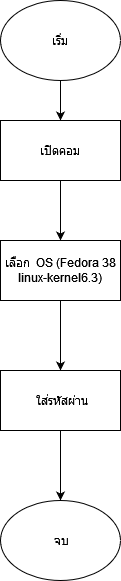

The diagram above was exported from draw.io. Its source (the exported page's mxGraphModel, read from the mxfile embedded in the PNG):
<mxGraphModel dx="1434" dy="739" grid="1" gridSize="10" guides="1" tooltips="1" connect="1" arrows="1" fold="1" page="1" pageScale="1" pageWidth="850" pageHeight="1100" math="0" shadow="0">
  <root>
    <mxCell id="0" />
    <mxCell id="1" parent="0" />
    <mxCell id="QnYDVaz9E81MxCuKdatq-3" style="edgeStyle=orthogonalEdgeStyle;rounded=0;orthogonalLoop=1;jettySize=auto;html=1;exitX=0.5;exitY=1;exitDx=0;exitDy=0;entryX=0.5;entryY=0;entryDx=0;entryDy=0;" edge="1" parent="1" source="QnYDVaz9E81MxCuKdatq-1" target="QnYDVaz9E81MxCuKdatq-2">
      <mxGeometry relative="1" as="geometry" />
    </mxCell>
    <mxCell id="QnYDVaz9E81MxCuKdatq-1" value="เริ่ม" style="ellipse;whiteSpace=wrap;html=1;" vertex="1" parent="1">
      <mxGeometry x="350" y="100" width="120" height="80" as="geometry" />
    </mxCell>
    <mxCell id="QnYDVaz9E81MxCuKdatq-5" style="edgeStyle=orthogonalEdgeStyle;rounded=0;orthogonalLoop=1;jettySize=auto;html=1;exitX=0.5;exitY=1;exitDx=0;exitDy=0;entryX=0.5;entryY=0;entryDx=0;entryDy=0;" edge="1" parent="1" source="QnYDVaz9E81MxCuKdatq-2" target="QnYDVaz9E81MxCuKdatq-4">
      <mxGeometry relative="1" as="geometry" />
    </mxCell>
    <mxCell id="QnYDVaz9E81MxCuKdatq-2" value="เปิดคอม" style="rounded=0;whiteSpace=wrap;html=1;" vertex="1" parent="1">
      <mxGeometry x="350" y="220" width="120" height="60" as="geometry" />
    </mxCell>
    <mxCell id="QnYDVaz9E81MxCuKdatq-6" style="edgeStyle=orthogonalEdgeStyle;rounded=0;orthogonalLoop=1;jettySize=auto;html=1;exitX=0.5;exitY=1;exitDx=0;exitDy=0;" edge="1" parent="1" source="QnYDVaz9E81MxCuKdatq-4">
      <mxGeometry relative="1" as="geometry">
        <mxPoint x="410" y="470" as="targetPoint" />
      </mxGeometry>
    </mxCell>
    <mxCell id="QnYDVaz9E81MxCuKdatq-4" value="เลือก&amp;nbsp; OS (Fedora 38 linux-kernel6.3)" style="rounded=0;whiteSpace=wrap;html=1;" vertex="1" parent="1">
      <mxGeometry x="350" y="340" width="120" height="60" as="geometry" />
    </mxCell>
    <mxCell id="QnYDVaz9E81MxCuKdatq-10" style="edgeStyle=orthogonalEdgeStyle;rounded=0;orthogonalLoop=1;jettySize=auto;html=1;exitX=0.5;exitY=1;exitDx=0;exitDy=0;entryX=0.5;entryY=0;entryDx=0;entryDy=0;" edge="1" parent="1" source="QnYDVaz9E81MxCuKdatq-8">
      <mxGeometry relative="1" as="geometry">
        <mxPoint x="410" y="600" as="targetPoint" />
      </mxGeometry>
    </mxCell>
    <mxCell id="QnYDVaz9E81MxCuKdatq-8" value="&amp;nbsp;ใส่รหัสผ่าน" style="rounded=0;whiteSpace=wrap;html=1;" vertex="1" parent="1">
      <mxGeometry x="350" y="470" width="120" height="60" as="geometry" />
    </mxCell>
    <mxCell id="QnYDVaz9E81MxCuKdatq-11" value="&amp;nbsp;จบ" style="ellipse;whiteSpace=wrap;html=1;" vertex="1" parent="1">
      <mxGeometry x="350" y="600" width="120" height="80" as="geometry" />
    </mxCell>
  </root>
</mxGraphModel>